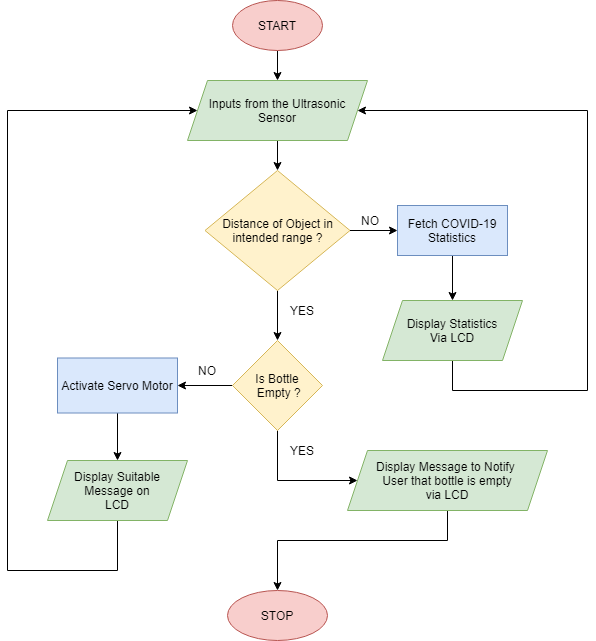

The diagram above was exported from draw.io. Its source (the exported page's mxGraphModel, read from the mxfile embedded in the PNG):
<mxGraphModel dx="1102" dy="614" grid="1" gridSize="10" guides="1" tooltips="1" connect="1" arrows="1" fold="1" page="1" pageScale="1" pageWidth="827" pageHeight="1169" math="0" shadow="0">
  <root>
    <mxCell id="0" />
    <mxCell id="1" parent="0" />
    <mxCell id="XNHoNX33VpRtqjeVf1uM-3" value="" style="edgeStyle=orthogonalEdgeStyle;rounded=0;orthogonalLoop=1;jettySize=auto;html=1;" edge="1" parent="1" source="XNHoNX33VpRtqjeVf1uM-1" target="XNHoNX33VpRtqjeVf1uM-2">
      <mxGeometry relative="1" as="geometry" />
    </mxCell>
    <mxCell id="XNHoNX33VpRtqjeVf1uM-1" value="Inputs from the Ultrasonic&lt;br&gt;Sensor" style="shape=parallelogram;perimeter=parallelogramPerimeter;whiteSpace=wrap;html=1;fixedSize=1;fillColor=#d5e8d4;strokeColor=#82b366;" vertex="1" parent="1">
      <mxGeometry x="300" y="120" width="180" height="60" as="geometry" />
    </mxCell>
    <mxCell id="XNHoNX33VpRtqjeVf1uM-7" value="" style="edgeStyle=orthogonalEdgeStyle;rounded=0;orthogonalLoop=1;jettySize=auto;html=1;" edge="1" parent="1" source="XNHoNX33VpRtqjeVf1uM-2" target="XNHoNX33VpRtqjeVf1uM-6">
      <mxGeometry relative="1" as="geometry" />
    </mxCell>
    <mxCell id="XNHoNX33VpRtqjeVf1uM-21" value="" style="edgeStyle=orthogonalEdgeStyle;rounded=0;orthogonalLoop=1;jettySize=auto;html=1;" edge="1" parent="1" source="XNHoNX33VpRtqjeVf1uM-2" target="XNHoNX33VpRtqjeVf1uM-20">
      <mxGeometry relative="1" as="geometry" />
    </mxCell>
    <mxCell id="XNHoNX33VpRtqjeVf1uM-2" value="Distance of Object in intended range ?" style="rhombus;whiteSpace=wrap;html=1;fillColor=#fff2cc;strokeColor=#d6b656;" vertex="1" parent="1">
      <mxGeometry x="317.5" y="210" width="145" height="120" as="geometry" />
    </mxCell>
    <mxCell id="XNHoNX33VpRtqjeVf1uM-5" value="" style="edgeStyle=orthogonalEdgeStyle;rounded=0;orthogonalLoop=1;jettySize=auto;html=1;" edge="1" parent="1" source="XNHoNX33VpRtqjeVf1uM-4" target="XNHoNX33VpRtqjeVf1uM-1">
      <mxGeometry relative="1" as="geometry" />
    </mxCell>
    <mxCell id="XNHoNX33VpRtqjeVf1uM-4" value="START" style="ellipse;whiteSpace=wrap;html=1;fillColor=#f8cecc;strokeColor=#b85450;" vertex="1" parent="1">
      <mxGeometry x="345" y="40" width="90" height="50" as="geometry" />
    </mxCell>
    <mxCell id="XNHoNX33VpRtqjeVf1uM-10" value="" style="edgeStyle=orthogonalEdgeStyle;rounded=0;orthogonalLoop=1;jettySize=auto;html=1;" edge="1" parent="1" source="XNHoNX33VpRtqjeVf1uM-6" target="XNHoNX33VpRtqjeVf1uM-9">
      <mxGeometry relative="1" as="geometry" />
    </mxCell>
    <mxCell id="XNHoNX33VpRtqjeVf1uM-6" value="Fetch COVID-19&lt;br&gt;Statistics" style="rounded=0;whiteSpace=wrap;html=1;fillColor=#dae8fc;strokeColor=#6c8ebf;" vertex="1" parent="1">
      <mxGeometry x="510" y="245" width="110" height="50" as="geometry" />
    </mxCell>
    <mxCell id="XNHoNX33VpRtqjeVf1uM-8" value="NO" style="text;html=1;strokeColor=none;fillColor=none;align=center;verticalAlign=middle;whiteSpace=wrap;rounded=0;" vertex="1" parent="1">
      <mxGeometry x="462.5" y="250" width="40" height="20" as="geometry" />
    </mxCell>
    <mxCell id="XNHoNX33VpRtqjeVf1uM-11" style="edgeStyle=orthogonalEdgeStyle;rounded=0;orthogonalLoop=1;jettySize=auto;html=1;exitX=0.5;exitY=1;exitDx=0;exitDy=0;entryX=1;entryY=0.5;entryDx=0;entryDy=0;" edge="1" parent="1" source="XNHoNX33VpRtqjeVf1uM-9" target="XNHoNX33VpRtqjeVf1uM-1">
      <mxGeometry relative="1" as="geometry">
        <mxPoint x="690" y="140" as="targetPoint" />
        <Array as="points">
          <mxPoint x="565" y="430" />
          <mxPoint x="700" y="430" />
          <mxPoint x="700" y="150" />
        </Array>
      </mxGeometry>
    </mxCell>
    <mxCell id="XNHoNX33VpRtqjeVf1uM-9" value="Display Statistics&lt;br&gt;Via LCD" style="shape=parallelogram;perimeter=parallelogramPerimeter;whiteSpace=wrap;html=1;fixedSize=1;fillColor=#d5e8d4;strokeColor=#82b366;" vertex="1" parent="1">
      <mxGeometry x="495" y="340" width="140" height="60" as="geometry" />
    </mxCell>
    <mxCell id="XNHoNX33VpRtqjeVf1uM-23" value="" style="edgeStyle=orthogonalEdgeStyle;rounded=0;orthogonalLoop=1;jettySize=auto;html=1;" edge="1" parent="1" source="XNHoNX33VpRtqjeVf1uM-20" target="XNHoNX33VpRtqjeVf1uM-22">
      <mxGeometry relative="1" as="geometry" />
    </mxCell>
    <mxCell id="XNHoNX33VpRtqjeVf1uM-30" style="edgeStyle=orthogonalEdgeStyle;rounded=0;orthogonalLoop=1;jettySize=auto;html=1;entryX=0;entryY=0.5;entryDx=0;entryDy=0;" edge="1" parent="1" source="XNHoNX33VpRtqjeVf1uM-20" target="XNHoNX33VpRtqjeVf1uM-29">
      <mxGeometry relative="1" as="geometry">
        <Array as="points">
          <mxPoint x="390" y="520" />
        </Array>
      </mxGeometry>
    </mxCell>
    <mxCell id="XNHoNX33VpRtqjeVf1uM-20" value="Is Bottle&lt;br&gt;&amp;nbsp;Empty ?" style="rhombus;whiteSpace=wrap;html=1;fillColor=#fff2cc;strokeColor=#d6b656;" vertex="1" parent="1">
      <mxGeometry x="345" y="380" width="90" height="90" as="geometry" />
    </mxCell>
    <mxCell id="XNHoNX33VpRtqjeVf1uM-27" value="" style="edgeStyle=orthogonalEdgeStyle;rounded=0;orthogonalLoop=1;jettySize=auto;html=1;" edge="1" parent="1" source="XNHoNX33VpRtqjeVf1uM-22" target="XNHoNX33VpRtqjeVf1uM-26">
      <mxGeometry relative="1" as="geometry" />
    </mxCell>
    <mxCell id="XNHoNX33VpRtqjeVf1uM-22" value="Activate Servo Motor" style="rounded=0;whiteSpace=wrap;html=1;fillColor=#dae8fc;strokeColor=#6c8ebf;" vertex="1" parent="1">
      <mxGeometry x="170" y="397.5" width="120" height="55" as="geometry" />
    </mxCell>
    <mxCell id="XNHoNX33VpRtqjeVf1uM-24" value="YES" style="text;html=1;strokeColor=none;fillColor=none;align=center;verticalAlign=middle;whiteSpace=wrap;rounded=0;" vertex="1" parent="1">
      <mxGeometry x="395" y="340" width="40" height="20" as="geometry" />
    </mxCell>
    <mxCell id="XNHoNX33VpRtqjeVf1uM-25" value="NO" style="text;html=1;strokeColor=none;fillColor=none;align=center;verticalAlign=middle;whiteSpace=wrap;rounded=0;" vertex="1" parent="1">
      <mxGeometry x="300" y="400" width="40" height="20" as="geometry" />
    </mxCell>
    <mxCell id="XNHoNX33VpRtqjeVf1uM-28" style="edgeStyle=orthogonalEdgeStyle;rounded=0;orthogonalLoop=1;jettySize=auto;html=1;entryX=0;entryY=0.5;entryDx=0;entryDy=0;exitX=0.5;exitY=1;exitDx=0;exitDy=0;" edge="1" parent="1" source="XNHoNX33VpRtqjeVf1uM-26" target="XNHoNX33VpRtqjeVf1uM-1">
      <mxGeometry relative="1" as="geometry">
        <Array as="points">
          <mxPoint x="230" y="610" />
          <mxPoint x="120" y="610" />
          <mxPoint x="120" y="150" />
        </Array>
      </mxGeometry>
    </mxCell>
    <mxCell id="XNHoNX33VpRtqjeVf1uM-26" value="Display Suitable&lt;br&gt;Message on&lt;br&gt;LCD" style="shape=parallelogram;perimeter=parallelogramPerimeter;whiteSpace=wrap;html=1;fixedSize=1;fillColor=#d5e8d4;strokeColor=#82b366;" vertex="1" parent="1">
      <mxGeometry x="160" y="500" width="140" height="60" as="geometry" />
    </mxCell>
    <mxCell id="XNHoNX33VpRtqjeVf1uM-33" style="edgeStyle=orthogonalEdgeStyle;rounded=0;orthogonalLoop=1;jettySize=auto;html=1;entryX=0.5;entryY=0;entryDx=0;entryDy=0;" edge="1" parent="1" source="XNHoNX33VpRtqjeVf1uM-29" target="XNHoNX33VpRtqjeVf1uM-32">
      <mxGeometry relative="1" as="geometry">
        <Array as="points">
          <mxPoint x="560" y="580" />
          <mxPoint x="390" y="580" />
        </Array>
      </mxGeometry>
    </mxCell>
    <mxCell id="XNHoNX33VpRtqjeVf1uM-29" value="Display Message to Notify &lt;br&gt;User that bottle is empty&lt;br&gt;via LCD" style="shape=parallelogram;perimeter=parallelogramPerimeter;whiteSpace=wrap;html=1;fixedSize=1;fillColor=#d5e8d4;strokeColor=#82b366;" vertex="1" parent="1">
      <mxGeometry x="460" y="490" width="200" height="60" as="geometry" />
    </mxCell>
    <mxCell id="XNHoNX33VpRtqjeVf1uM-31" value="YES" style="text;html=1;strokeColor=none;fillColor=none;align=center;verticalAlign=middle;whiteSpace=wrap;rounded=0;" vertex="1" parent="1">
      <mxGeometry x="395" y="480" width="40" height="20" as="geometry" />
    </mxCell>
    <mxCell id="XNHoNX33VpRtqjeVf1uM-32" value="STOP" style="ellipse;whiteSpace=wrap;html=1;fillColor=#f8cecc;strokeColor=#b85450;" vertex="1" parent="1">
      <mxGeometry x="340" y="630" width="100" height="50" as="geometry" />
    </mxCell>
  </root>
</mxGraphModel>